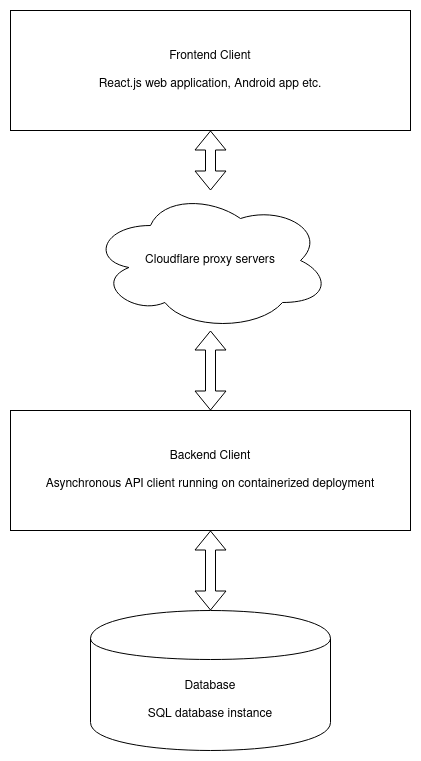

The diagram above was exported from draw.io. Its source (the exported page's mxGraphModel, read from the mxfile embedded in the PNG):
<mxGraphModel dx="782" dy="1191" grid="1" gridSize="10" guides="1" tooltips="1" connect="1" arrows="1" fold="1" page="1" pageScale="1" pageWidth="850" pageHeight="1100" math="0" shadow="0">
  <root>
    <mxCell id="yIh0vuGxAedoSUnFbcXJ-0" />
    <mxCell id="yIh0vuGxAedoSUnFbcXJ-1" parent="yIh0vuGxAedoSUnFbcXJ-0" />
    <mxCell id="yIh0vuGxAedoSUnFbcXJ-4" value="" style="edgeStyle=orthogonalEdgeStyle;rounded=0;orthogonalLoop=1;jettySize=auto;html=1;shape=flexArrow;startArrow=block;" edge="1" parent="yIh0vuGxAedoSUnFbcXJ-1" source="yIh0vuGxAedoSUnFbcXJ-2" target="yIh0vuGxAedoSUnFbcXJ-3">
      <mxGeometry relative="1" as="geometry" />
    </mxCell>
    <mxCell id="yIh0vuGxAedoSUnFbcXJ-2" value="&lt;div&gt;Frontend Client&lt;/div&gt;&lt;div&gt;&lt;br&gt;&lt;/div&gt;&lt;div&gt;React.js web application, Android app etc.&lt;br&gt;&lt;/div&gt;" style="rounded=0;whiteSpace=wrap;html=1;" vertex="1" parent="yIh0vuGxAedoSUnFbcXJ-1">
      <mxGeometry x="200" y="40" width="400" height="120" as="geometry" />
    </mxCell>
    <mxCell id="yIh0vuGxAedoSUnFbcXJ-6" value="" style="edgeStyle=orthogonalEdgeStyle;shape=flexArrow;rounded=0;orthogonalLoop=1;jettySize=auto;html=1;startArrow=block;shadow=0;" edge="1" parent="yIh0vuGxAedoSUnFbcXJ-1" source="yIh0vuGxAedoSUnFbcXJ-3" target="yIh0vuGxAedoSUnFbcXJ-5">
      <mxGeometry relative="1" as="geometry" />
    </mxCell>
    <mxCell id="yIh0vuGxAedoSUnFbcXJ-3" value="Cloudflare proxy servers" style="ellipse;shape=cloud;whiteSpace=wrap;html=1;rounded=0;" vertex="1" parent="yIh0vuGxAedoSUnFbcXJ-1">
      <mxGeometry x="280" y="220" width="240" height="140" as="geometry" />
    </mxCell>
    <mxCell id="yIh0vuGxAedoSUnFbcXJ-8" value="" style="edgeStyle=orthogonalEdgeStyle;shape=flexArrow;rounded=0;orthogonalLoop=1;jettySize=auto;html=1;startArrow=block;" edge="1" parent="yIh0vuGxAedoSUnFbcXJ-1" source="yIh0vuGxAedoSUnFbcXJ-5" target="yIh0vuGxAedoSUnFbcXJ-7">
      <mxGeometry relative="1" as="geometry" />
    </mxCell>
    <mxCell id="yIh0vuGxAedoSUnFbcXJ-5" value="&lt;div&gt;Backend Client&lt;/div&gt;&lt;div&gt;&lt;br&gt;&lt;/div&gt;&lt;div&gt;Asynchronous API client running on containerized deployment&lt;br&gt;&lt;/div&gt;" style="whiteSpace=wrap;html=1;rounded=0;" vertex="1" parent="yIh0vuGxAedoSUnFbcXJ-1">
      <mxGeometry x="200" y="440" width="400" height="120" as="geometry" />
    </mxCell>
    <mxCell id="yIh0vuGxAedoSUnFbcXJ-7" value="&lt;div&gt;Database&lt;/div&gt;&lt;div&gt;&lt;br&gt;&lt;/div&gt;&lt;div&gt;SQL database instance&lt;br&gt;&lt;/div&gt;" style="shape=cylinder;whiteSpace=wrap;html=1;boundedLbl=1;backgroundOutline=1;rounded=0;" vertex="1" parent="yIh0vuGxAedoSUnFbcXJ-1">
      <mxGeometry x="280" y="640" width="240" height="140" as="geometry" />
    </mxCell>
  </root>
</mxGraphModel>